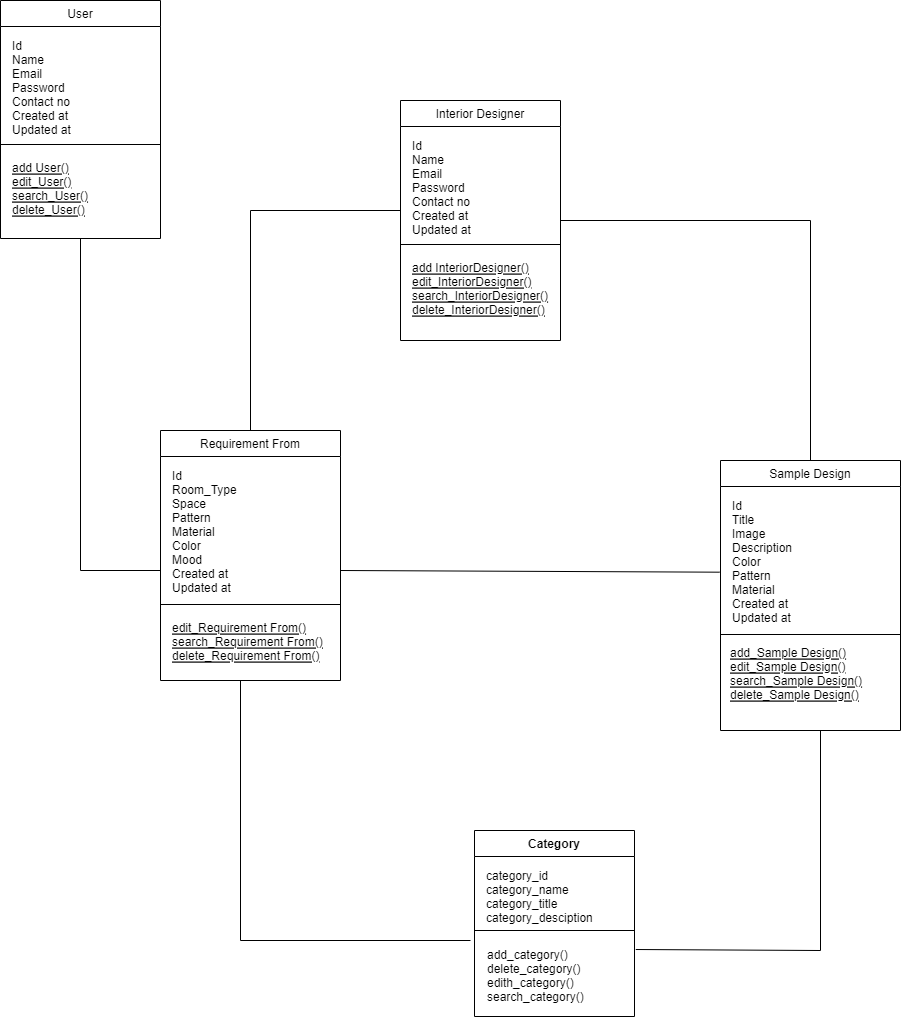

The diagram above was exported from draw.io. Its source (the exported page's mxGraphModel, read from the mxfile embedded in the PNG):
<mxGraphModel dx="2150" dy="658" grid="1" gridSize="10" guides="1" tooltips="1" connect="1" arrows="1" fold="1" page="1" pageScale="1" pageWidth="827" pageHeight="1169" math="0" shadow="0">
  <root>
    <mxCell id="WIyWlLk6GJQsqaUBKTNV-0" />
    <mxCell id="WIyWlLk6GJQsqaUBKTNV-1" parent="WIyWlLk6GJQsqaUBKTNV-0" />
    <mxCell id="zkfFHV4jXpPFQw0GAbJ--6" value="User" style="swimlane;fontStyle=0;align=center;verticalAlign=top;childLayout=stackLayout;horizontal=1;startSize=26;horizontalStack=0;resizeParent=1;resizeLast=0;collapsible=1;marginBottom=0;rounded=0;shadow=0;strokeWidth=1;" parent="WIyWlLk6GJQsqaUBKTNV-1" vertex="1">
      <mxGeometry x="-140" y="310" width="160" height="238" as="geometry">
        <mxRectangle x="130" y="380" width="160" height="26" as="alternateBounds" />
      </mxGeometry>
    </mxCell>
    <mxCell id="zkfFHV4jXpPFQw0GAbJ--8" value="Id&#10;Name &#10;Email&#10;Password&#10;Contact no&#10;Created at&#10;Updated at" style="text;align=left;verticalAlign=top;spacingLeft=4;spacingRight=4;overflow=hidden;rotatable=0;points=[[0,0.5],[1,0.5]];portConstraint=eastwest;rounded=0;shadow=0;html=0;spacing=8;" parent="zkfFHV4jXpPFQw0GAbJ--6" vertex="1">
      <mxGeometry y="26" width="160" height="114" as="geometry" />
    </mxCell>
    <mxCell id="zkfFHV4jXpPFQw0GAbJ--9" value="" style="line;html=1;strokeWidth=1;align=left;verticalAlign=middle;spacingTop=-1;spacingLeft=3;spacingRight=3;rotatable=0;labelPosition=right;points=[];portConstraint=eastwest;" parent="zkfFHV4jXpPFQw0GAbJ--6" vertex="1">
      <mxGeometry y="140" width="160" height="8" as="geometry" />
    </mxCell>
    <mxCell id="zkfFHV4jXpPFQw0GAbJ--10" value="add User()&#10;edit_User()&#10;search_User()&#10;delete_User()" style="text;align=left;verticalAlign=top;spacingLeft=4;spacingRight=4;overflow=hidden;rotatable=0;points=[[0,0.5],[1,0.5]];portConstraint=eastwest;fontStyle=4;spacing=8;" parent="zkfFHV4jXpPFQw0GAbJ--6" vertex="1">
      <mxGeometry y="148" width="160" height="72" as="geometry" />
    </mxCell>
    <mxCell id="shOPkMtu4Cd0y9uysHuL-6" value="Interior Designer" style="swimlane;fontStyle=0;align=center;verticalAlign=top;childLayout=stackLayout;horizontal=1;startSize=26;horizontalStack=0;resizeParent=1;resizeLast=0;collapsible=1;marginBottom=0;rounded=0;shadow=0;strokeWidth=1;" vertex="1" parent="WIyWlLk6GJQsqaUBKTNV-1">
      <mxGeometry x="260" y="410" width="160" height="240" as="geometry">
        <mxRectangle x="130" y="380" width="160" height="26" as="alternateBounds" />
      </mxGeometry>
    </mxCell>
    <mxCell id="shOPkMtu4Cd0y9uysHuL-7" value="Id&#10;Name &#10;Email&#10;Password&#10;Contact no&#10;Created at&#10;Updated at" style="text;align=left;verticalAlign=top;spacingLeft=4;spacingRight=4;overflow=hidden;rotatable=0;points=[[0,0.5],[1,0.5]];portConstraint=eastwest;rounded=0;shadow=0;html=0;spacing=8;" vertex="1" parent="shOPkMtu4Cd0y9uysHuL-6">
      <mxGeometry y="26" width="160" height="114" as="geometry" />
    </mxCell>
    <mxCell id="shOPkMtu4Cd0y9uysHuL-8" value="" style="line;html=1;strokeWidth=1;align=left;verticalAlign=middle;spacingTop=-1;spacingLeft=3;spacingRight=3;rotatable=0;labelPosition=right;points=[];portConstraint=eastwest;" vertex="1" parent="shOPkMtu4Cd0y9uysHuL-6">
      <mxGeometry y="140" width="160" height="8" as="geometry" />
    </mxCell>
    <mxCell id="shOPkMtu4Cd0y9uysHuL-9" value="add InteriorDesigner()&#10;edit_InteriorDesigner()&#10;search_InteriorDesigner()&#10;delete_InteriorDesigner()" style="text;align=left;verticalAlign=top;spacingLeft=4;spacingRight=4;overflow=hidden;rotatable=0;points=[[0,0.5],[1,0.5]];portConstraint=eastwest;fontStyle=4;spacing=8;" vertex="1" parent="shOPkMtu4Cd0y9uysHuL-6">
      <mxGeometry y="148" width="160" height="72" as="geometry" />
    </mxCell>
    <mxCell id="shOPkMtu4Cd0y9uysHuL-11" value="Sample Design" style="swimlane;fontStyle=0;align=center;verticalAlign=top;childLayout=stackLayout;horizontal=1;startSize=26;horizontalStack=0;resizeParent=1;resizeLast=0;collapsible=1;marginBottom=0;rounded=0;shadow=0;strokeWidth=1;" vertex="1" parent="WIyWlLk6GJQsqaUBKTNV-1">
      <mxGeometry x="580" y="770" width="180" height="270" as="geometry">
        <mxRectangle x="130" y="380" width="160" height="26" as="alternateBounds" />
      </mxGeometry>
    </mxCell>
    <mxCell id="shOPkMtu4Cd0y9uysHuL-12" value="Id&#10;Title&#10;Image&#10;Description&#10;Color&#10;Pattern&#10;Material&#10;Created at&#10;Updated at" style="text;align=left;verticalAlign=top;spacingLeft=4;spacingRight=4;overflow=hidden;rotatable=0;points=[[0,0.5],[1,0.5]];portConstraint=eastwest;rounded=0;shadow=0;html=0;spacing=8;" vertex="1" parent="shOPkMtu4Cd0y9uysHuL-11">
      <mxGeometry y="26" width="180" height="144" as="geometry" />
    </mxCell>
    <mxCell id="shOPkMtu4Cd0y9uysHuL-13" value="" style="line;html=1;strokeWidth=1;align=left;verticalAlign=middle;spacingTop=-1;spacingLeft=3;spacingRight=3;rotatable=0;labelPosition=right;points=[];portConstraint=eastwest;" vertex="1" parent="shOPkMtu4Cd0y9uysHuL-11">
      <mxGeometry y="170" width="180" height="8" as="geometry" />
    </mxCell>
    <mxCell id="shOPkMtu4Cd0y9uysHuL-14" value="add_Sample Design()&#10;edit_Sample Design()&#10;search_Sample Design()&#10;delete_Sample Design()" style="text;align=left;verticalAlign=middle;spacingLeft=4;spacingRight=0;overflow=hidden;rotatable=0;points=[[0,0.5],[1,0.5]];portConstraint=eastwest;fontStyle=4;spacingTop=-2;spacing=6;horizontal=1;" vertex="1" parent="shOPkMtu4Cd0y9uysHuL-11">
      <mxGeometry y="178" width="180" height="72" as="geometry" />
    </mxCell>
    <mxCell id="shOPkMtu4Cd0y9uysHuL-16" value="Requirement From" style="swimlane;fontStyle=0;align=center;verticalAlign=top;childLayout=stackLayout;horizontal=1;startSize=26;horizontalStack=0;resizeParent=1;resizeLast=0;collapsible=1;marginBottom=0;rounded=0;shadow=0;strokeWidth=1;" vertex="1" parent="WIyWlLk6GJQsqaUBKTNV-1">
      <mxGeometry x="20" y="740" width="180" height="250" as="geometry">
        <mxRectangle x="130" y="380" width="160" height="26" as="alternateBounds" />
      </mxGeometry>
    </mxCell>
    <mxCell id="shOPkMtu4Cd0y9uysHuL-17" value="Id&#10;Room_Type&#10;Space&#10;Pattern&#10;Material&#10;Color&#10;Mood&#10;Created at&#10;Updated at" style="text;align=left;verticalAlign=top;spacingLeft=4;spacingRight=4;overflow=hidden;rotatable=0;points=[[0,0.5],[1,0.5]];portConstraint=eastwest;rounded=0;shadow=0;html=0;spacing=8;" vertex="1" parent="shOPkMtu4Cd0y9uysHuL-16">
      <mxGeometry y="26" width="180" height="144" as="geometry" />
    </mxCell>
    <mxCell id="shOPkMtu4Cd0y9uysHuL-18" value="" style="line;html=1;strokeWidth=1;align=left;verticalAlign=middle;spacingTop=-1;spacingLeft=3;spacingRight=3;rotatable=0;labelPosition=right;points=[];portConstraint=eastwest;" vertex="1" parent="shOPkMtu4Cd0y9uysHuL-16">
      <mxGeometry y="170" width="180" height="8" as="geometry" />
    </mxCell>
    <mxCell id="shOPkMtu4Cd0y9uysHuL-19" value="edit_Requirement From()&#10;search_Requirement From()&#10;delete_Requirement From()" style="text;align=left;verticalAlign=top;spacingLeft=4;spacingRight=4;overflow=hidden;rotatable=0;points=[[0,0.5],[1,0.5]];portConstraint=eastwest;fontStyle=4;spacing=8;" vertex="1" parent="shOPkMtu4Cd0y9uysHuL-16">
      <mxGeometry y="178" width="180" height="72" as="geometry" />
    </mxCell>
    <mxCell id="shOPkMtu4Cd0y9uysHuL-24" value="Category" style="swimlane;fontStyle=1;align=center;verticalAlign=top;childLayout=stackLayout;horizontal=1;startSize=26;horizontalStack=0;resizeParent=1;resizeParentMax=0;resizeLast=0;collapsible=1;marginBottom=0;" vertex="1" parent="WIyWlLk6GJQsqaUBKTNV-1">
      <mxGeometry x="334" y="1140" width="160" height="186" as="geometry" />
    </mxCell>
    <mxCell id="shOPkMtu4Cd0y9uysHuL-25" value="category_id&#10;category_name&#10;category_title&#10;category_desciption&#10;" style="text;strokeColor=none;fillColor=none;align=left;verticalAlign=top;spacingLeft=4;spacingRight=4;overflow=hidden;rotatable=0;points=[[0,0.5],[1,0.5]];portConstraint=eastwest;spacing=8;" vertex="1" parent="shOPkMtu4Cd0y9uysHuL-24">
      <mxGeometry y="26" width="160" height="70" as="geometry" />
    </mxCell>
    <mxCell id="shOPkMtu4Cd0y9uysHuL-26" value="" style="line;strokeWidth=1;fillColor=none;align=left;verticalAlign=middle;spacingTop=-1;spacingLeft=3;spacingRight=3;rotatable=0;labelPosition=right;points=[];portConstraint=eastwest;" vertex="1" parent="shOPkMtu4Cd0y9uysHuL-24">
      <mxGeometry y="96" width="160" height="8" as="geometry" />
    </mxCell>
    <mxCell id="shOPkMtu4Cd0y9uysHuL-27" value="add_category()&#10;delete_category()&#10;edith_category()&#10;search_category()&#10;" style="text;strokeColor=none;fillColor=none;align=left;verticalAlign=top;spacingLeft=4;spacingRight=4;overflow=hidden;rotatable=0;points=[[0,0.5],[1,0.5]];portConstraint=eastwest;spacing=9;" vertex="1" parent="shOPkMtu4Cd0y9uysHuL-24">
      <mxGeometry y="104" width="160" height="82" as="geometry" />
    </mxCell>
    <mxCell id="shOPkMtu4Cd0y9uysHuL-41" value="" style="endArrow=none;html=1;rounded=0;exitX=0.5;exitY=1;exitDx=0;exitDy=0;" edge="1" parent="WIyWlLk6GJQsqaUBKTNV-1" source="zkfFHV4jXpPFQw0GAbJ--6">
      <mxGeometry width="50" height="50" relative="1" as="geometry">
        <mxPoint x="-30" y="930" as="sourcePoint" />
        <mxPoint x="20" y="880" as="targetPoint" />
        <Array as="points">
          <mxPoint x="-60" y="880" />
        </Array>
      </mxGeometry>
    </mxCell>
    <mxCell id="shOPkMtu4Cd0y9uysHuL-50" value="" style="endArrow=none;html=1;rounded=0;entryX=-0.004;entryY=0.595;entryDx=0;entryDy=0;entryPerimeter=0;" edge="1" parent="WIyWlLk6GJQsqaUBKTNV-1" target="shOPkMtu4Cd0y9uysHuL-12">
      <mxGeometry width="50" height="50" relative="1" as="geometry">
        <mxPoint x="200" y="880" as="sourcePoint" />
        <mxPoint x="250" y="830" as="targetPoint" />
      </mxGeometry>
    </mxCell>
    <mxCell id="shOPkMtu4Cd0y9uysHuL-51" value="" style="endArrow=none;html=1;rounded=0;" edge="1" parent="WIyWlLk6GJQsqaUBKTNV-1">
      <mxGeometry width="50" height="50" relative="1" as="geometry">
        <mxPoint x="330" y="1250" as="sourcePoint" />
        <mxPoint x="100" y="990" as="targetPoint" />
        <Array as="points">
          <mxPoint x="100" y="1250" />
        </Array>
      </mxGeometry>
    </mxCell>
    <mxCell id="shOPkMtu4Cd0y9uysHuL-52" value="" style="endArrow=none;html=1;rounded=0;exitX=1.008;exitY=0.183;exitDx=0;exitDy=0;exitPerimeter=0;" edge="1" parent="WIyWlLk6GJQsqaUBKTNV-1" source="shOPkMtu4Cd0y9uysHuL-27">
      <mxGeometry width="50" height="50" relative="1" as="geometry">
        <mxPoint x="630" y="1090" as="sourcePoint" />
        <mxPoint x="680" y="1040" as="targetPoint" />
        <Array as="points">
          <mxPoint x="680" y="1260" />
        </Array>
      </mxGeometry>
    </mxCell>
    <mxCell id="shOPkMtu4Cd0y9uysHuL-53" value="" style="endArrow=none;html=1;rounded=0;entryX=0.5;entryY=0;entryDx=0;entryDy=0;entryPerimeter=0;" edge="1" parent="WIyWlLk6GJQsqaUBKTNV-1" target="shOPkMtu4Cd0y9uysHuL-11">
      <mxGeometry width="50" height="50" relative="1" as="geometry">
        <mxPoint x="420" y="530" as="sourcePoint" />
        <mxPoint x="670" y="760" as="targetPoint" />
        <Array as="points">
          <mxPoint x="670" y="530" />
        </Array>
      </mxGeometry>
    </mxCell>
    <mxCell id="shOPkMtu4Cd0y9uysHuL-55" value="" style="endArrow=none;html=1;rounded=0;exitX=0.5;exitY=0;exitDx=0;exitDy=0;" edge="1" parent="WIyWlLk6GJQsqaUBKTNV-1" source="shOPkMtu4Cd0y9uysHuL-16">
      <mxGeometry width="50" height="50" relative="1" as="geometry">
        <mxPoint x="210" y="570" as="sourcePoint" />
        <mxPoint x="260" y="520" as="targetPoint" />
        <Array as="points">
          <mxPoint x="110" y="520" />
        </Array>
      </mxGeometry>
    </mxCell>
  </root>
</mxGraphModel>